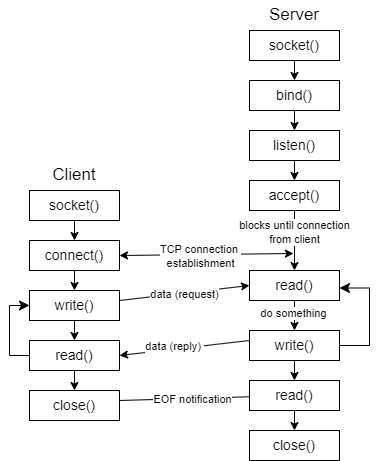

The diagram above was exported from draw.io. Its source (the exported page's mxGraphModel, read from the mxfile embedded in the PNG):
<mxGraphModel dx="1607" dy="681" grid="1" gridSize="10" guides="1" tooltips="1" connect="1" arrows="1" fold="1" page="1" pageScale="1" pageWidth="850" pageHeight="1100" math="0" shadow="0">
  <root>
    <mxCell id="0" />
    <mxCell id="1" parent="0" />
    <mxCell id="KPl6-Z8b2giDErf2pCn6-1" value="socket()" style="rounded=0;whiteSpace=wrap;html=1;fontSize=14;" parent="1" vertex="1">
      <mxGeometry x="180" y="160" width="90" height="30" as="geometry" />
    </mxCell>
    <mxCell id="KPl6-Z8b2giDErf2pCn6-2" value="" style="endArrow=classic;html=1;rounded=0;exitX=0.5;exitY=1;exitDx=0;exitDy=0;" parent="1" source="KPl6-Z8b2giDErf2pCn6-1" edge="1">
      <mxGeometry width="50" height="50" relative="1" as="geometry">
        <mxPoint x="250" y="280" as="sourcePoint" />
        <mxPoint x="225" y="210" as="targetPoint" />
      </mxGeometry>
    </mxCell>
    <mxCell id="KPl6-Z8b2giDErf2pCn6-3" value="bind()" style="rounded=0;whiteSpace=wrap;html=1;fontSize=14;" parent="1" vertex="1">
      <mxGeometry x="180" y="210" width="90" height="30" as="geometry" />
    </mxCell>
    <mxCell id="KPl6-Z8b2giDErf2pCn6-4" value="" style="endArrow=classic;html=1;rounded=0;exitX=0.5;exitY=1;exitDx=0;exitDy=0;" parent="1" source="KPl6-Z8b2giDErf2pCn6-3" edge="1">
      <mxGeometry width="50" height="50" relative="1" as="geometry">
        <mxPoint x="250" y="330" as="sourcePoint" />
        <mxPoint x="225" y="260" as="targetPoint" />
      </mxGeometry>
    </mxCell>
    <mxCell id="KPl6-Z8b2giDErf2pCn6-5" value="listen()" style="rounded=0;whiteSpace=wrap;html=1;fontSize=14;" parent="1" vertex="1">
      <mxGeometry x="180" y="260" width="90" height="30" as="geometry" />
    </mxCell>
    <mxCell id="KPl6-Z8b2giDErf2pCn6-6" value="" style="endArrow=classic;html=1;rounded=0;exitX=0.5;exitY=1;exitDx=0;exitDy=0;" parent="1" source="KPl6-Z8b2giDErf2pCn6-5" edge="1">
      <mxGeometry width="50" height="50" relative="1" as="geometry">
        <mxPoint x="250" y="380" as="sourcePoint" />
        <mxPoint x="225" y="310" as="targetPoint" />
      </mxGeometry>
    </mxCell>
    <mxCell id="KPl6-Z8b2giDErf2pCn6-7" value="accept()" style="rounded=0;whiteSpace=wrap;html=1;fontSize=14;" parent="1" vertex="1">
      <mxGeometry x="180" y="310" width="90" height="30" as="geometry" />
    </mxCell>
    <mxCell id="KPl6-Z8b2giDErf2pCn6-8" value="" style="endArrow=classic;html=1;rounded=0;exitX=0.5;exitY=1;exitDx=0;exitDy=0;entryX=0.5;entryY=0;entryDx=0;entryDy=0;" parent="1" source="KPl6-Z8b2giDErf2pCn6-7" target="KPl6-Z8b2giDErf2pCn6-9" edge="1">
      <mxGeometry width="50" height="50" relative="1" as="geometry">
        <mxPoint x="250" y="430" as="sourcePoint" />
        <mxPoint x="225" y="360" as="targetPoint" />
      </mxGeometry>
    </mxCell>
    <mxCell id="KPl6-Z8b2giDErf2pCn6-26" value="blocks until connection&lt;div&gt;from client&lt;/div&gt;" style="edgeLabel;html=1;align=center;verticalAlign=middle;resizable=0;points=[];" parent="KPl6-Z8b2giDErf2pCn6-8" vertex="1" connectable="0">
      <mxGeometry x="-0.281" relative="1" as="geometry">
        <mxPoint as="offset" />
      </mxGeometry>
    </mxCell>
    <mxCell id="KPl6-Z8b2giDErf2pCn6-9" value="read()" style="rounded=0;whiteSpace=wrap;html=1;fontSize=14;" parent="1" vertex="1">
      <mxGeometry x="180" y="400" width="90" height="30" as="geometry" />
    </mxCell>
    <mxCell id="KPl6-Z8b2giDErf2pCn6-10" value="" style="endArrow=classic;html=1;rounded=0;exitX=0.5;exitY=1;exitDx=0;exitDy=0;entryX=0.5;entryY=0;entryDx=0;entryDy=0;" parent="1" source="KPl6-Z8b2giDErf2pCn6-9" target="KPl6-Z8b2giDErf2pCn6-11" edge="1">
      <mxGeometry width="50" height="50" relative="1" as="geometry">
        <mxPoint x="250" y="520" as="sourcePoint" />
        <mxPoint x="225" y="450" as="targetPoint" />
      </mxGeometry>
    </mxCell>
    <mxCell id="KPl6-Z8b2giDErf2pCn6-37" value="do something" style="edgeLabel;html=1;align=center;verticalAlign=middle;resizable=0;points=[];" parent="KPl6-Z8b2giDErf2pCn6-10" vertex="1" connectable="0">
      <mxGeometry x="-0.1492" y="-1" relative="1" as="geometry">
        <mxPoint as="offset" />
      </mxGeometry>
    </mxCell>
    <mxCell id="KPl6-Z8b2giDErf2pCn6-11" value="write()" style="rounded=0;whiteSpace=wrap;html=1;fontSize=14;" parent="1" vertex="1">
      <mxGeometry x="180" y="460" width="90" height="30" as="geometry" />
    </mxCell>
    <mxCell id="KPl6-Z8b2giDErf2pCn6-12" value="" style="endArrow=classic;html=1;rounded=0;exitX=0.5;exitY=1;exitDx=0;exitDy=0;" parent="1" source="KPl6-Z8b2giDErf2pCn6-11" edge="1">
      <mxGeometry width="50" height="50" relative="1" as="geometry">
        <mxPoint x="250" y="580" as="sourcePoint" />
        <mxPoint x="225" y="510" as="targetPoint" />
      </mxGeometry>
    </mxCell>
    <mxCell id="KPl6-Z8b2giDErf2pCn6-13" value="read()" style="rounded=0;whiteSpace=wrap;html=1;fontSize=14;" parent="1" vertex="1">
      <mxGeometry x="180" y="510" width="90" height="30" as="geometry" />
    </mxCell>
    <mxCell id="KPl6-Z8b2giDErf2pCn6-14" value="" style="endArrow=classic;html=1;rounded=0;exitX=0.5;exitY=1;exitDx=0;exitDy=0;" parent="1" source="KPl6-Z8b2giDErf2pCn6-13" edge="1">
      <mxGeometry width="50" height="50" relative="1" as="geometry">
        <mxPoint x="250" y="630" as="sourcePoint" />
        <mxPoint x="225" y="560" as="targetPoint" />
      </mxGeometry>
    </mxCell>
    <mxCell id="KPl6-Z8b2giDErf2pCn6-15" value="close()" style="rounded=0;whiteSpace=wrap;html=1;fontSize=14;" parent="1" vertex="1">
      <mxGeometry x="180" y="560" width="90" height="30" as="geometry" />
    </mxCell>
    <mxCell id="KPl6-Z8b2giDErf2pCn6-17" value="socket()" style="rounded=0;whiteSpace=wrap;html=1;fontSize=14;" parent="1" vertex="1">
      <mxGeometry x="-40" y="320" width="90" height="30" as="geometry" />
    </mxCell>
    <mxCell id="KPl6-Z8b2giDErf2pCn6-18" value="" style="endArrow=classic;html=1;rounded=0;exitX=0.5;exitY=1;exitDx=0;exitDy=0;" parent="1" source="KPl6-Z8b2giDErf2pCn6-17" edge="1">
      <mxGeometry width="50" height="50" relative="1" as="geometry">
        <mxPoint x="30" y="440" as="sourcePoint" />
        <mxPoint x="5" y="370" as="targetPoint" />
      </mxGeometry>
    </mxCell>
    <mxCell id="KPl6-Z8b2giDErf2pCn6-19" value="connect()" style="rounded=0;whiteSpace=wrap;html=1;fontSize=14;" parent="1" vertex="1">
      <mxGeometry x="-40" y="370" width="90" height="30" as="geometry" />
    </mxCell>
    <mxCell id="KPl6-Z8b2giDErf2pCn6-20" value="" style="endArrow=classic;html=1;rounded=0;exitX=0.5;exitY=1;exitDx=0;exitDy=0;" parent="1" source="KPl6-Z8b2giDErf2pCn6-19" edge="1">
      <mxGeometry width="50" height="50" relative="1" as="geometry">
        <mxPoint x="30" y="490" as="sourcePoint" />
        <mxPoint x="5" y="420" as="targetPoint" />
      </mxGeometry>
    </mxCell>
    <mxCell id="KPl6-Z8b2giDErf2pCn6-21" value="write()" style="rounded=0;whiteSpace=wrap;html=1;fontSize=14;" parent="1" vertex="1">
      <mxGeometry x="-40" y="420" width="90" height="30" as="geometry" />
    </mxCell>
    <mxCell id="KPl6-Z8b2giDErf2pCn6-22" value="" style="endArrow=classic;html=1;rounded=0;exitX=0.5;exitY=1;exitDx=0;exitDy=0;" parent="1" source="KPl6-Z8b2giDErf2pCn6-21" edge="1">
      <mxGeometry width="50" height="50" relative="1" as="geometry">
        <mxPoint x="30" y="540" as="sourcePoint" />
        <mxPoint x="5" y="470" as="targetPoint" />
      </mxGeometry>
    </mxCell>
    <mxCell id="KPl6-Z8b2giDErf2pCn6-23" value="read()" style="rounded=0;whiteSpace=wrap;html=1;fontSize=14;" parent="1" vertex="1">
      <mxGeometry x="-40" y="470" width="90" height="30" as="geometry" />
    </mxCell>
    <mxCell id="KPl6-Z8b2giDErf2pCn6-24" value="" style="endArrow=classic;html=1;rounded=0;exitX=0.5;exitY=1;exitDx=0;exitDy=0;" parent="1" source="KPl6-Z8b2giDErf2pCn6-23" edge="1">
      <mxGeometry width="50" height="50" relative="1" as="geometry">
        <mxPoint x="30" y="590" as="sourcePoint" />
        <mxPoint x="5" y="520" as="targetPoint" />
      </mxGeometry>
    </mxCell>
    <mxCell id="KPl6-Z8b2giDErf2pCn6-25" value="close()" style="rounded=0;whiteSpace=wrap;html=1;fontSize=14;" parent="1" vertex="1">
      <mxGeometry x="-40" y="520" width="90" height="30" as="geometry" />
    </mxCell>
    <mxCell id="KPl6-Z8b2giDErf2pCn6-27" value="" style="endArrow=classic;startArrow=classic;html=1;rounded=0;exitX=1;exitY=0.5;exitDx=0;exitDy=0;" parent="1" source="KPl6-Z8b2giDErf2pCn6-19" edge="1">
      <mxGeometry width="50" height="50" relative="1" as="geometry">
        <mxPoint x="50" y="390" as="sourcePoint" />
        <mxPoint x="224" y="383" as="targetPoint" />
      </mxGeometry>
    </mxCell>
    <mxCell id="KPl6-Z8b2giDErf2pCn6-28" value="TCP connection&amp;nbsp;&lt;div&gt;establishment&lt;/div&gt;" style="edgeLabel;html=1;align=center;verticalAlign=middle;resizable=0;points=[];" parent="KPl6-Z8b2giDErf2pCn6-27" vertex="1" connectable="0">
      <mxGeometry x="-0.322" y="-1" relative="1" as="geometry">
        <mxPoint x="21" as="offset" />
      </mxGeometry>
    </mxCell>
    <mxCell id="KPl6-Z8b2giDErf2pCn6-29" value="" style="endArrow=classic;html=1;rounded=0;entryX=0;entryY=0.5;entryDx=0;entryDy=0;" parent="1" target="KPl6-Z8b2giDErf2pCn6-9" edge="1">
      <mxGeometry width="50" height="50" relative="1" as="geometry">
        <mxPoint x="50" y="430" as="sourcePoint" />
        <mxPoint x="100" y="380" as="targetPoint" />
      </mxGeometry>
    </mxCell>
    <mxCell id="KPl6-Z8b2giDErf2pCn6-30" value="data (request)" style="edgeLabel;html=1;align=center;verticalAlign=middle;resizable=0;points=[];" parent="KPl6-Z8b2giDErf2pCn6-29" vertex="1" connectable="0">
      <mxGeometry x="-0.012" y="-1" relative="1" as="geometry">
        <mxPoint as="offset" />
      </mxGeometry>
    </mxCell>
    <mxCell id="KPl6-Z8b2giDErf2pCn6-31" value="" style="endArrow=classic;html=1;rounded=0;entryX=1;entryY=0.5;entryDx=0;entryDy=0;" parent="1" target="KPl6-Z8b2giDErf2pCn6-23" edge="1">
      <mxGeometry width="50" height="50" relative="1" as="geometry">
        <mxPoint x="180" y="470" as="sourcePoint" />
        <mxPoint x="230" y="420" as="targetPoint" />
      </mxGeometry>
    </mxCell>
    <mxCell id="KPl6-Z8b2giDErf2pCn6-32" value="data (reply)&amp;nbsp;" style="edgeLabel;html=1;align=center;verticalAlign=middle;resizable=0;points=[];" parent="KPl6-Z8b2giDErf2pCn6-31" vertex="1" connectable="0">
      <mxGeometry x="0.1541" y="-3" relative="1" as="geometry">
        <mxPoint as="offset" />
      </mxGeometry>
    </mxCell>
    <mxCell id="KPl6-Z8b2giDErf2pCn6-33" value="" style="endArrow=none;html=1;rounded=0;" parent="1" target="KPl6-Z8b2giDErf2pCn6-13" edge="1">
      <mxGeometry width="50" height="50" relative="1" as="geometry">
        <mxPoint x="50" y="530" as="sourcePoint" />
        <mxPoint x="100" y="480" as="targetPoint" />
      </mxGeometry>
    </mxCell>
    <mxCell id="KPl6-Z8b2giDErf2pCn6-34" value="EOF notification" style="edgeLabel;html=1;align=center;verticalAlign=middle;resizable=0;points=[];" parent="KPl6-Z8b2giDErf2pCn6-33" vertex="1" connectable="0">
      <mxGeometry x="0.1155" y="-1" relative="1" as="geometry">
        <mxPoint as="offset" />
      </mxGeometry>
    </mxCell>
    <mxCell id="KPl6-Z8b2giDErf2pCn6-35" value="" style="edgeStyle=elbowEdgeStyle;elbow=horizontal;endArrow=classic;html=1;curved=0;rounded=0;endSize=8;startSize=8;entryX=1;entryY=0.25;entryDx=0;entryDy=0;exitX=1;exitY=0.5;exitDx=0;exitDy=0;" parent="1" source="KPl6-Z8b2giDErf2pCn6-11" edge="1">
      <mxGeometry width="50" height="50" relative="1" as="geometry">
        <mxPoint x="270" y="470" as="sourcePoint" />
        <mxPoint x="270" y="417.5" as="targetPoint" />
        <Array as="points">
          <mxPoint x="300" y="440" />
        </Array>
      </mxGeometry>
    </mxCell>
    <mxCell id="KPl6-Z8b2giDErf2pCn6-36" value="" style="edgeStyle=elbowEdgeStyle;elbow=horizontal;endArrow=classic;html=1;curved=0;rounded=0;endSize=8;startSize=8;entryX=0;entryY=0.5;entryDx=0;entryDy=0;exitX=0;exitY=0.5;exitDx=0;exitDy=0;" parent="1" source="KPl6-Z8b2giDErf2pCn6-23" target="KPl6-Z8b2giDErf2pCn6-21" edge="1">
      <mxGeometry width="50" height="50" relative="1" as="geometry">
        <mxPoint x="-80" y="467.5" as="sourcePoint" />
        <mxPoint x="-80" y="420" as="targetPoint" />
        <Array as="points">
          <mxPoint x="-60" y="460" />
        </Array>
      </mxGeometry>
    </mxCell>
    <mxCell id="U-t2tcPcUnqknYB4p4qN-1" value="Client" style="text;html=1;align=center;verticalAlign=middle;whiteSpace=wrap;rounded=0;fontSize=17;" vertex="1" parent="1">
      <mxGeometry x="-25" y="290" width="60" height="30" as="geometry" />
    </mxCell>
    <mxCell id="U-t2tcPcUnqknYB4p4qN-2" value="Server" style="text;html=1;align=center;verticalAlign=middle;whiteSpace=wrap;rounded=0;fontSize=17;" vertex="1" parent="1">
      <mxGeometry x="195" y="130" width="60" height="30" as="geometry" />
    </mxCell>
  </root>
</mxGraphModel>